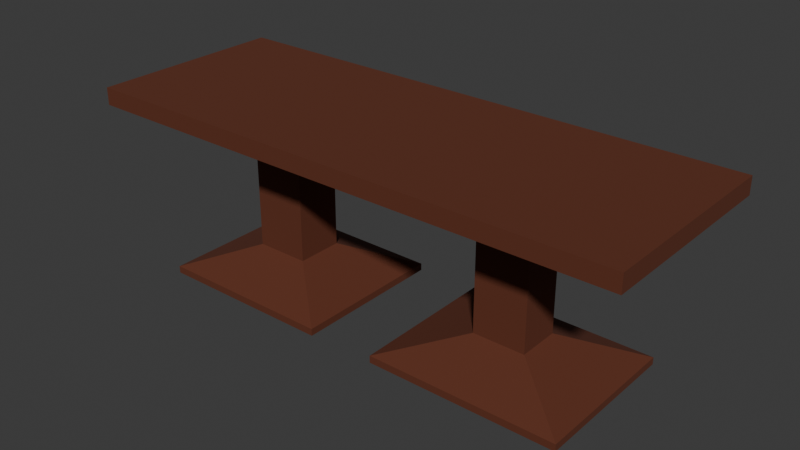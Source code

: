 # Source: Gro_er_Tisch.blend  (saved by Blender 4.3.34; exported with 4.5.12 LTS)
import bpy
from mathutils import Matrix  # noqa: F401  (used for matrix-valued properties, if any)

bpy.ops.wm.read_factory_settings(use_empty=True)
scene = bpy.context.scene
scene.name = 'Scene'

# ---- materials (node trees are filled in below, after node groups)
mat_holz = bpy.data.materials.new('Holz')
mat_holz.diffuse_color = (0.1166, 0.02697, 0.009415, 1.0)

# ---- material node trees
mat_holz.use_nodes = True; mat_holz.node_tree.nodes.clear()
_N = mat_holz.node_tree.nodes; _L = mat_holz.node_tree.links
n0 = _N.new('ShaderNodeBsdfPrincipled'); n0.name = 'Principled BSDF'; n0.location = (10, 300)
n0.inputs[0].default_value = (0.1166, 0.02697, 0.009415, 1.0)
n0.inputs[2].default_value = 0.8465
n1 = _N.new('ShaderNodeOutputMaterial'); n1.name = 'Material Output'; n1.location = (300, 300)
_L.new(n0.outputs[0], n1.inputs[0])
n1.is_active_output = True

# ---- world
world_world = bpy.data.worlds.new('World'); scene.world = world_world
world_world.use_nodes = True; world_world.node_tree.nodes.clear()
_N = world_world.node_tree.nodes; _L = world_world.node_tree.links
n0 = _N.new('ShaderNodeOutputWorld'); n0.name = 'World Output'; n0.location = (300, 300)
n1 = _N.new('ShaderNodeBackground'); n1.name = 'Background'; n1.location = (10, 300)
n1.inputs[0].default_value = (0.05088, 0.05088, 0.05088, 1.0)
_L.new(n1.outputs[0], n0.inputs[0])
n0.is_active_output = True
world_world.color = (0.05088, 0.05088, 0.05088)
world_world.sun_shadow_jitter_overblur = 0.0

# ---- meshes
me_cube_003 = bpy.data.meshes.new('Cube.003')
me_cube_003.from_pydata([(-0.8247, -0.127, 0.5826), (-0.8247, -0.127, 0.5826), (-0.8247, -0.127, 0.5826), (-0.8247, -0.127, 0.5826), (-1.45, -0.5302, 0.874), (-1.45, -0.5302, 0.874), (-1.45, -0.5302, 0.874), (-0.8247, 0.127, 0.5826), (-0.8247, 0.127, 0.5826), (-0.8247, 0.127, 0.5826), (-0.8247, 0.127, 0.5826), (-1.45, 0.5302, 0.874), (-1.45, 0.5302, 0.874), (-1.45, 0.5302, 0.874), (0.815, -0.1147, 0.5826), (0.815, -0.1147, 0.5826), (0.815, -0.1147, 0.5826), (0.815, -0.1147, 0.5826), (1.463, -0.5302, 0.874), (1.463, -0.5302, 0.874), (1.463, -0.5302, 0.874), (0.815, 0.1147, 0.5826), (0.815, 0.1147, 0.5826), (0.815, 0.1147, 0.5826), (0.815, 0.1147, 0.5826), (1.463, 0.5302, 0.874), (1.463, 0.5302, 0.874), (1.463, 0.5302, 0.874), (0.534, -0.1147, 0.5826), (0.534, -0.1147, 0.5826), (0.534, -0.1147, 0.5826), (0.534, -0.1147, 0.5826), (0.534, 0.1147, 0.5826), (0.534, 0.1147, 0.5826), (0.534, 0.1147, 0.5826), (0.534, 0.1147, 0.5826), (1.463, 0.5302, 0.7357), (1.463, 0.5302, 0.7357), (1.463, 0.5302, 0.7357), (1.463, 0.5302, 0.7357), (-0.5325, 0.127, 0.5826), (-0.5325, 0.127, 0.5826), (-0.5325, 0.127, 0.5826), (-0.5325, 0.127, 0.5826), (1.463, -0.5302, 0.7357), (1.463, -0.5302, 0.7357), (1.463, -0.5302, 0.7357), (1.463, -0.5302, 0.7357), (-0.5325, -0.127, 0.5826), (-0.5325, -0.127, 0.5826), (-0.5325, -0.127, 0.5826), (-0.5325, -0.127, 0.5826), (-1.45, 0.5302, 0.7357), (-1.45, 0.5302, 0.7357), (-1.45, 0.5302, 0.7357), (-1.45, 0.5302, 0.7357), (-1.45, -0.5302, 0.7357), (-1.45, -0.5302, 0.7357), (-1.45, -0.5302, 0.7357), (-1.45, -0.5302, 0.7357), (0.006583, 0.5302, 0.7357), (0.006583, 0.5302, 0.7357), (0.006583, 0.5302, 0.7357), (0.006583, 0.5302, 0.7357), (0.006583, 0.5302, 0.7357), (0.006583, -0.5302, 0.7357), (0.006583, -0.5302, 0.7357), (0.006583, -0.5302, 0.7357), (0.006583, -0.5302, 0.7357), (0.006583, -0.5302, 0.7357), (0.815, 0.1147, -0.3765), (0.815, 0.1147, -0.3765), (0.815, 0.1147, -0.3765), (0.815, 0.1147, -0.3765), (0.534, 0.1147, -0.3765), (0.534, 0.1147, -0.3765), (0.534, 0.1147, -0.3765), (0.534, 0.1147, -0.3765), (0.815, -0.1147, -0.3765), (0.815, -0.1147, -0.3765), (0.815, -0.1147, -0.3765), (0.815, -0.1147, -0.3765), (0.534, -0.1147, -0.3765), (0.534, -0.1147, -0.3765), (0.534, -0.1147, -0.3765), (0.534, -0.1147, -0.3765), (-0.8247, 0.127, -0.3765), (-0.8247, 0.127, -0.3765), (-0.8247, 0.127, -0.3765), (-0.8247, 0.127, -0.3765), (-0.8247, -0.127, -0.3765), (-0.8247, -0.127, -0.3765), (-0.8247, -0.127, -0.3765), (-0.8247, -0.127, -0.3765), (-0.5325, 0.127, -0.3765), (-0.5325, 0.127, -0.3765), (-0.5325, 0.127, -0.3765), (-0.5325, 0.127, -0.3765), (-0.5325, -0.127, -0.3765), (-0.5325, -0.127, -0.3765), (-0.5325, -0.127, -0.3765), (-0.5325, -0.127, -0.3765), (1.181, 0.4131, -0.5689), (1.181, 0.4131, -0.5689), (1.181, 0.4131, -0.5689), (1.181, 0.4131, -0.5689), (0.1684, 0.4131, -0.5689), (0.1684, 0.4131, -0.5689), (0.1684, 0.4131, -0.5689), (0.1684, 0.4131, -0.5689), (1.181, -0.4131, -0.5689), (1.181, -0.4131, -0.5689), (1.181, -0.4131, -0.5689), (1.181, -0.4131, -0.5689), (0.1684, -0.4131, -0.5689), (0.1684, -0.4131, -0.5689), (0.1684, -0.4131, -0.5689), (0.1684, -0.4131, -0.5689), (-1.161, 0.4199, -0.5689), (-1.161, 0.4199, -0.5689), (-1.161, 0.4199, -0.5689), (-1.161, 0.4199, -0.5689), (-1.161, -0.4199, -0.5689), (-1.161, -0.4199, -0.5689), (-1.161, -0.4199, -0.5689), (-1.161, -0.4199, -0.5689), (-0.1957, 0.4199, -0.5689), (-0.1957, 0.4199, -0.5689), (-0.1957, 0.4199, -0.5689), (-0.1957, 0.4199, -0.5689), (-0.1957, -0.4199, -0.5689), (-0.1957, -0.4199, -0.5689), (-0.1957, -0.4199, -0.5689), (-0.1957, -0.4199, -0.5689), (1.181, 0.4131, -0.626), (1.181, 0.4131, -0.626), (1.181, 0.4131, -0.626), (0.1684, 0.4131, -0.626), (0.1684, 0.4131, -0.626), (0.1684, 0.4131, -0.626), (1.181, -0.4131, -0.626), (1.181, -0.4131, -0.626), (1.181, -0.4131, -0.626), (0.1684, -0.4131, -0.626), (0.1684, -0.4131, -0.626), (0.1684, -0.4131, -0.626), (-1.161, 0.4199, -0.626), (-1.161, 0.4199, -0.626), (-1.161, 0.4199, -0.626), (-1.161, -0.4199, -0.626), (-1.161, -0.4199, -0.626), (-1.161, -0.4199, -0.626), (-0.1957, 0.4199, -0.626), (-0.1957, 0.4199, -0.626), (-0.1957, 0.4199, -0.626), (-0.1957, -0.4199, -0.626), (-0.1957, -0.4199, -0.626), (-0.1957, -0.4199, -0.626)], [], [(59, 6, 13), (59, 13, 55), (60, 52, 11), (11, 25, 36), (11, 36, 60), (39, 27, 20), (39, 20, 47), (32, 21, 70), (32, 70, 74), (4, 56, 65), (65, 44, 18), (65, 18, 4), (26, 12, 5), (26, 5, 19), (0, 90, 98), (0, 98, 48), (22, 33, 62), (22, 62, 37), (16, 23, 38), (16, 38, 46), (29, 15, 45), (29, 45, 67), (34, 30, 69), (34, 69, 64), (2, 58, 54), (2, 54, 9), (42, 63, 68), (42, 68, 50), (8, 53, 61), (8, 61, 41), (49, 66, 57), (49, 57, 1), (79, 83, 115), (79, 115, 111), (88, 120, 124), (88, 124, 92), (51, 101, 97), (51, 97, 43), (31, 35, 77), (31, 77, 85), (24, 17, 81), (24, 81, 73), (40, 94, 86), (40, 86, 7), (10, 89, 93), (10, 93, 3), (14, 28, 82), (14, 82, 78), (110, 114, 143), (110, 143, 140), (121, 148, 151), (121, 151, 125), (75, 71, 103), (75, 103, 107), (91, 123, 131), (91, 131, 99), (100, 132, 128), (100, 128, 96), (84, 76, 108), (84, 108, 116), (72, 80, 112), (72, 112, 104), (95, 127, 119), (95, 119, 87), (138, 135, 141), (138, 141, 144), (147, 153, 156), (147, 156, 150), (106, 102, 134), (106, 134, 137), (122, 149, 155), (122, 155, 130), (133, 157, 154), (133, 154, 129), (117, 109, 139), (117, 139, 145), (105, 113, 142), (105, 142, 136), (126, 152, 146), (126, 146, 118)])
_uv = me_cube_003.uv_layers.new(name='UVMap')
_uv.uv.foreach_set('vector', [0.375, 0.0, 0.625, 0.0, 0.625, 0.25, 0.375, 0.0, 0.625, 0.25, 0.375, 0.25, 0.375, 0.25, 0.375, 0.25, 0.875, 0.5, 0.875, 0.5, 0.625, 0.5, 0.375, 0.5, 0.875, 0.5, 0.375, 0.5, 0.375, 0.25, 0.375, 0.5, 0.625, 0.5, 0.625, 0.75, 0.375, 0.5, 0.625, 0.75, 0.375, 0.75, 0.375, 0.2815, 0.375, 0.4685, 0.375, 0.4685, 0.375, 0.2815, 0.375, 0.4685, 0.375, 0.2815, 0.875, 0.75, 0.375, 0.0, 0.375, 0.0, 0.375, 0.0, 0.375, 0.75, 0.625, 0.75, 0.375, 0.0, 0.625, 0.75, 0.875, 0.75, 0.625, 0.5, 0.875, 0.5, 0.875, 0.75, 0.625, 0.5, 0.875, 0.75, 0.625, 0.75, 0.375, 0.09505, 0.375, 0.09505, 0.375, 0.09505, 0.375, 0.09505, 0.375, 0.09505, 0.375, 0.09505, 0.375, 0.4685, 0.375, 0.2815, 0.375, 0.25, 0.375, 0.4685, 0.375, 0.25, 0.375, 0.5, 0.375, 0.4963, 0.375, 0.4685, 0.375, 0.5, 0.375, 0.4963, 0.375, 0.5, 0.375, 0.75, 0.375, 0.2537, 0.375, 0.4963, 0.375, 0.75, 0.375, 0.2537, 0.375, 0.75, 0.375, 0.0, 0.375, 0.2815, 0.375, 0.2537, 0.375, 0.0, 0.375, 0.2815, 0.375, 0.0, 0.375, 0.25, 0.375, 0.09505, 0.375, 0.0, 0.375, 0.25, 0.375, 0.09505, 0.375, 0.25, 0.375, 0.155, 0.375, 0.155, 0.375, 0.25, 0.375, 0.0, 0.375, 0.155, 0.375, 0.0, 0.375, 0.09505, 0.375, 0.155, 0.375, 0.25, 0.375, 0.25, 0.375, 0.155, 0.375, 0.25, 0.375, 0.155, 0.375, 0.09505, 0.375, 0.0, 0.375, 0.0, 0.375, 0.09505, 0.375, 0.0, 0.375, 0.09505, 0.375, 0.4963, 0.375, 0.2537, 0.375, 0.2537, 0.375, 0.4963, 0.375, 0.2537, 0.375, 0.4963, 0.375, 0.155, 0.375, 0.155, 0.375, 0.09505, 0.375, 0.155, 0.375, 0.09505, 0.375, 0.09505, 0.375, 0.09505, 0.375, 0.09505, 0.375, 0.155, 0.375, 0.09505, 0.375, 0.155, 0.375, 0.155, 0.375, 0.2537, 0.375, 0.2815, 0.375, 0.2815, 0.375, 0.2537, 0.375, 0.2815, 0.375, 0.2537, 0.375, 0.4685, 0.375, 0.4963, 0.375, 0.4963, 0.375, 0.4685, 0.375, 0.4963, 0.375, 0.4685, 0.375, 0.155, 0.375, 0.155, 0.375, 0.155, 0.375, 0.155, 0.375, 0.155, 0.375, 0.155, 0.375, 0.155, 0.375, 0.155, 0.375, 0.09505, 0.375, 0.155, 0.375, 0.09505, 0.375, 0.09505, 0.375, 0.4963, 0.375, 0.2537, 0.375, 0.2537, 0.375, 0.4963, 0.375, 0.2537, 0.375, 0.4963, 0.375, 0.4963, 0.375, 0.2537, 0.375, 0.2537, 0.375, 0.4963, 0.375, 0.2537, 0.375, 0.4963, 0.375, 0.155, 0.375, 0.155, 0.375, 0.09505, 0.375, 0.155, 0.375, 0.09505, 0.375, 0.09505, 0.375, 0.2815, 0.375, 0.4685, 0.375, 0.4685, 0.375, 0.2815, 0.375, 0.4685, 0.375, 0.2815, 0.375, 0.09505, 0.375, 0.09505, 0.375, 0.09505, 0.375, 0.09505, 0.375, 0.09505, 0.375, 0.09505, 0.375, 0.09505, 0.375, 0.09505, 0.375, 0.155, 0.375, 0.09505, 0.375, 0.155, 0.375, 0.155, 0.375, 0.2537, 0.375, 0.2815, 0.375, 0.2815, 0.375, 0.2537, 0.375, 0.2815, 0.375, 0.2537, 0.375, 0.4685, 0.375, 0.4963, 0.375, 0.4963, 0.375, 0.4685, 0.375, 0.4963, 0.375, 0.4685, 0.375, 0.155, 0.375, 0.155, 0.375, 0.155, 0.375, 0.155, 0.375, 0.155, 0.375, 0.155, 0.375, 0.2815, 0.375, 0.4685, 0.375, 0.4963, 0.375, 0.2815, 0.375, 0.4963, 0.375, 0.2537, 0.375, 0.155, 0.375, 0.155, 0.375, 0.09505, 0.375, 0.155, 0.375, 0.09505, 0.375, 0.09505, 0.375, 0.2815, 0.375, 0.4685, 0.375, 0.4685, 0.375, 0.2815, 0.375, 0.4685, 0.375, 0.2815, 0.375, 0.09505, 0.375, 0.09505, 0.375, 0.09505, 0.375, 0.09505, 0.375, 0.09505, 0.375, 0.09505, 0.375, 0.09505, 0.375, 0.09505, 0.375, 0.155, 0.375, 0.09505, 0.375, 0.155, 0.375, 0.155, 0.375, 0.2537, 0.375, 0.2815, 0.375, 0.2815, 0.375, 0.2537, 0.375, 0.2815, 0.375, 0.2537, 0.375, 0.4685, 0.375, 0.4963, 0.375, 0.4963, 0.375, 0.4685, 0.375, 0.4963, 0.375, 0.4685, 0.375, 0.155, 0.375, 0.155, 0.375, 0.155, 0.375, 0.155, 0.375, 0.155, 0.375, 0.155])
me_cube_003.materials.append(mat_holz)
me_cube_003.update()
me_cube_003.normals_split_custom_set([tuple(v) for v in zip(*[iter([-1.0, 0.0, 0.0, -1.0, 0.0, 0.0, -1.0, 0.0, 0.0, -1.0, 0.0, 0.0, -1.0, 0.0, 0.0, -1.0, 0.0, 0.0, 0.0, 1.0, 0.0, 0.0, 1.0, 0.0, 0.0, 1.0, 0.0, 0.0, 1.0, 0.0, 0.0, 1.0, 0.0, 0.0, 1.0, 0.0, 0.0, 1.0, 0.0, 0.0, 1.0, 0.0, 0.0, 1.0, 0.0, 1.0, 0.0, 0.0, 1.0, 0.0, 0.0, 1.0, 0.0, 0.0, 1.0, 0.0, 0.0, 1.0, 0.0, 0.0, 1.0, 0.0, 0.0, 0.0, 1.0, 0.0, 0.0, 1.0, 0.0, 0.0, 1.0, 0.0, 0.0, 1.0, 0.0, 0.0, 1.0, 0.0, 0.0, 1.0, 0.0, 0.0, -1.0, 0.0, 0.0, -1.0, 0.0, 0.0, -1.0, 0.0, 0.0, -1.0, 0.0, 0.0, -1.0, 0.0, 0.0, -1.0, 0.0, 0.0, -1.0, 0.0, 0.0, -1.0, 0.0, 0.0, -1.0, 0.0, 0.0, 0.0, 1.0, 0.0, 0.0, 1.0, 0.0, 0.0, 1.0, 0.0, 0.0, 1.0, 0.0, 0.0, 1.0, 0.0, 0.0, 1.0, 0.0, -1.0, 0.0, 0.0, -1.0, 0.0, 0.0, -1.0, 0.0, 0.0, -1.0, 0.0, 0.0, -1.0, 0.0, 0.0, -1.0, 0.0, 0.0, 0.3456, -0.9384, 0.0, 0.3456, -0.9384, 0.0, 0.3456, -0.9384, 0.0, 0.3456, -0.9384, 0.0, 0.3456, -0.9384, 0.0, 0.3456, -0.9384, 0.2298, 0.0, -0.9732, 0.2298, 0.0, -0.9732, 0.2298, 0.0, -0.9732, 0.2298, 0.0, -0.9732, 0.2298, 0.0, -0.9732, 0.2298, 0.0, -0.9732, 0.0, -0.3456, -0.9384, 0.0, -0.3456, -0.9384, 0.0, -0.3456, -0.9384, 0.0, -0.3456, -0.9384, 0.0, -0.3456, -0.9384, 0.0, -0.3456, -0.9384, -0.2787, 0.0, -0.9604, -0.2787, 0.0, -0.9604, -0.2787, 0.0, -0.9604, -0.2787, 0.0, -0.9604, -0.2787, 0.0, -0.9604, -0.2787, 0.0, -0.9604, -0.2377, 0.0, -0.9713, -0.2377, 0.0, -0.9713, -0.2377, 0.0, -0.9713, -0.2377, 0.0, -0.9713, -0.2377, 0.0, -0.9713, -0.2377, 0.0, -0.9713, 0.2731, 0.0, -0.962, 0.2731, 0.0, -0.962, 0.2731, 0.0, -0.962, 0.2731, 0.0, -0.962, 0.2731, 0.0, -0.962, 0.2731, 0.0, -0.962, 0.0, 0.3549, -0.9349, 0.0, 0.3549, -0.9349, 0.0, 0.3549, -0.9349, 0.0, 0.3549, -0.9349, 0.0, 0.3549, -0.9349, 0.0, 0.3549, -0.9349, 0.0, -0.3549, -0.9349, 0.0, -0.3549, -0.9349, 0.0, -0.3549, -0.9349, 0.0, -0.3549, -0.9349, 0.0, -0.3549, -0.9349, 0.0, -0.3549, -0.9349, 0.0, -0.5419, 0.8404, 0.0, -0.5419, 0.8404, 0.0, -0.5419, 0.8404, 0.0, -0.5419, 0.8404, 0.0, -0.5419, 0.8404, 0.0, -0.5419, 0.8404, -0.4961, 0.0, 0.8683, -0.4961, 0.0, 0.8683, -0.4961, 0.0, 0.8683, -0.4961, 0.0, 0.8683, -0.4961, 0.0, 0.8683, -0.4961, 0.0, 0.8683, 1.0, 0.0, 0.0, 1.0, 0.0, 0.0, 1.0, 0.0, 0.0, 1.0, 0.0, 0.0, 1.0, 0.0, 0.0, 1.0, 0.0, 0.0, -1.0, 0.0, 0.0, -1.0, 0.0, 0.0, -1.0, 0.0, 0.0, -1.0, 0.0, 0.0, -1.0, 0.0, 0.0, -1.0, 0.0, 0.0, 1.0, 0.0, 0.0, 1.0, 0.0, 0.0, 1.0, 0.0, 0.0, 1.0, 0.0, 0.0, 1.0, 0.0, 0.0, 1.0, 0.0, 0.0, 0.0, 1.0, 0.0, 0.0, 1.0, 0.0, 0.0, 1.0, 0.0, 0.0, 1.0, 0.0, 0.0, 1.0, 0.0, 0.0, 1.0, 0.0, -1.0, 0.0, 0.0, -1.0, 0.0, 0.0, -1.0, 0.0, 0.0, -1.0, 0.0, 0.0, -1.0, 0.0, 0.0, -1.0, 0.0, 0.0, 0.0, -1.0, 0.0, 0.0, -1.0, 0.0, 0.0, -1.0, 0.0, 0.0, -1.0, 0.0, 0.0, -1.0, 0.0, 0.0, -1.0, 0.0, 0.0, -1.0, 0.0, 0.0, -1.0, 0.0, 0.0, -1.0, 0.0, 0.0, -1.0, 0.0, 0.0, -1.0, 0.0, 0.0, -1.0, 0.0, -1.0, 0.0, 0.0, -1.0, 0.0, 0.0, -1.0, 0.0, 0.0, -1.0, 0.0, 0.0, -1.0, 0.0, 0.0, -1.0, 0.0, 0.0, 0.0, 0.5419, 0.8404, 0.0, 0.5419, 0.8404, 0.0, 0.5419, 0.8404, 0.0, 0.5419, 0.8404, 0.0, 0.5419, 0.8404, 0.0, 0.5419, 0.8404, 0.0, -0.5491, 0.8357, 0.0, -0.5491, 0.8357, 0.0, -0.5491, 0.8357, 0.0, -0.5491, 0.8357, 0.0, -0.5491, 0.8357, 0.0, -0.5491, 0.8357, 0.4961, 0.0, 0.8683, 0.4961, 0.0, 0.8683, 0.4961, 0.0, 0.8683, 0.4961, 0.0, 0.8683, 0.4961, 0.0, 0.8683, 0.4961, 0.0, 0.8683, -0.4658, 0.0, 0.8849, -0.4658, 0.0, 0.8849, -0.4658, 0.0, 0.8849, -0.4658, 0.0, 0.8849, -0.4658, 0.0, 0.8849, -0.4658, 0.0, 0.8849, 0.4658, 0.0, 0.8849, 0.4658, 0.0, 0.8849, 0.4658, 0.0, 0.8849, 0.4658, 0.0, 0.8849, 0.4658, 0.0, 0.8849, 0.4658, 0.0, 0.8849, 0.0, 0.5491, 0.8357, 0.0, 0.5491, 0.8357, 0.0, 0.5491, 0.8357, 0.0, 0.5491, 0.8357, 0.0, 0.5491, 0.8357, 0.0, 0.5491, 0.8357, 0.0, 0.0, -1.0, 0.0, 0.0, -1.0, 0.0, 0.0, -1.0, 0.0, 0.0, -1.0, 0.0, 0.0, -1.0, 0.0, 0.0, -1.0, 0.0, 0.0, -1.0, 0.0, 0.0, -1.0, 0.0, 0.0, -1.0, 0.0, 0.0, -1.0, 0.0, 0.0, -1.0, 0.0, 0.0, -1.0, 0.0, 1.0, 0.0, 0.0, 1.0, 0.0, 0.0, 1.0, 0.0, 0.0, 1.0, 0.0, 0.0, 1.0, 0.0, 0.0, 1.0, 0.0, 0.0, -1.0, 0.0, 0.0, -1.0, 0.0, 0.0, -1.0, 0.0, 0.0, -1.0, 0.0, 0.0, -1.0, 0.0, 0.0, -1.0, 0.0, 1.0, 0.0, 0.0, 1.0, 0.0, 0.0, 1.0, 0.0, 0.0, 1.0, 0.0, 0.0, 1.0, 0.0, 0.0, 1.0, 0.0, 0.0, -1.0, 0.0, 0.0, -1.0, 0.0, 0.0, -1.0, 0.0, 0.0, -1.0, 0.0, 0.0, -1.0, 0.0, 0.0, -1.0, 0.0, 0.0, 1.0, 0.0, 0.0, 1.0, 0.0, 0.0, 1.0, 0.0, 0.0, 1.0, 0.0, 0.0, 1.0, 0.0, 0.0, 1.0, 0.0, 0.0, 0.0, 1.0, 0.0, 0.0, 1.0, 0.0, 0.0, 1.0, 0.0, 0.0, 1.0, 0.0, 0.0, 1.0, 0.0, 0.0, 1.0, 0.0])] * 3)])

# ---- objects
ob_gro_er_tisch = bpy.data.objects.new('Großer Tisch', me_cube_003)

# ---- transforms, parenting, visibility, modifiers, constraints
ob_gro_er_tisch.location = (-0.02601, -0.01677, 0.4173)
ob_gro_er_tisch.rotation_mode = 'QUATERNION'
ob_gro_er_tisch.rotation_quaternion = (1.0, 0.0, 0.0, 0.0)
ob_gro_er_tisch.scale = (1.0, 1.0, 0.6667)

# ---- collection membership
scene.collection.objects.link(ob_gro_er_tisch)

# ---- scene / render settings (as saved in the file)
scene.frame_start = 1; scene.frame_end = 250; scene.frame_set(1)
scene.render.engine = 'BLENDER_EEVEE_NEXT'
bpy.context.view_layer.update()

# ---- added for rendering (the .blend has no active camera and no usable light): camera, sun
cam_auto = bpy.data.cameras.new('AutoCamera')
cam_auto.lens = 50.0
cam_auto.sensor_width = 36.0
cam_auto.clip_end = 1000.0
ob_auto_camera = bpy.data.objects.new('AutoCamera', cam_auto)
scene.collection.objects.link(ob_auto_camera)
ob_auto_camera.location = (2.99451, -3.6335, 2.91115)
ob_auto_camera.rotation_euler = (1.09748, -7.21219e-08, 0.694738)
scene.camera = ob_auto_camera
light_auto_sun = bpy.data.lights.new('AutoSun', 'SUN')
light_auto_sun.energy = 3.0
light_auto_sun.angle = 0.0523599
ob_auto_sun = bpy.data.objects.new('AutoSun', light_auto_sun)
scene.collection.objects.link(ob_auto_sun)
ob_auto_sun.rotation_euler = (0.872665, 0.174533, 0.523599)
bpy.context.view_layer.update()
